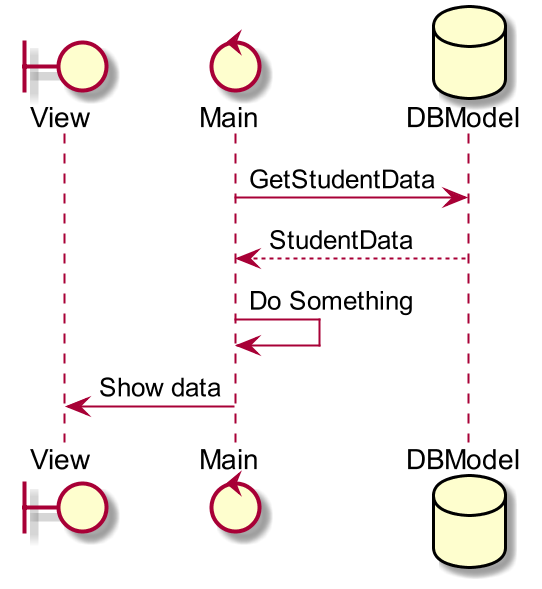

The diagram above was rendered by PlantUML. Its source (embedded in the PNG):
@startuml
scale 2

boundary View
control Main
database DBModel

Main -> DBModel: GetStudentData
Main <-- DBModel : StudentData
Main -> Main: Do Something
Main -> View: Show data

@enduml